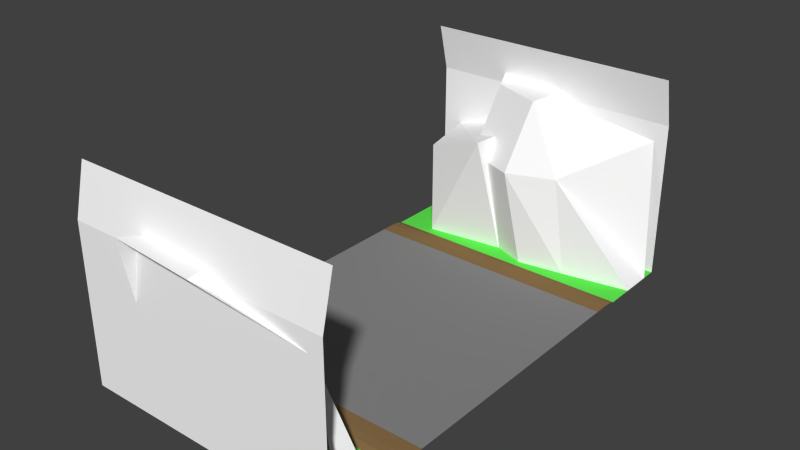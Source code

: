 # Source: straight.blend  (saved by Blender 2.79.0; exported with 4.5.12 LTS)
import bpy
from mathutils import Matrix  # noqa: F401  (used for matrix-valued properties, if any)

bpy.ops.wm.read_factory_settings(use_empty=True)
scene = bpy.context.scene
scene.name = 'Scene'

# ---- collections
col_collection_1 = bpy.data.collections.new('Collection 1'); scene.collection.children.link(col_collection_1)

# ---- materials (node trees are filled in below, after node groups)
mat_grey___eeeeee = bpy.data.materials.new('grey [#eeeeee]')
mat_grey___eeeeee.alpha_threshold = 0.0
mat_grey___eeeeee.use_transparent_shadow = False
mat_grey___eeeeee.diffuse_color = (1.0, 1.0, 1.0, 1.0)
mat_grey___eeeeee.roughness = 0.5
mat_asphalt___333333 = bpy.data.materials.new('asphalt [#333333]')
mat_asphalt___333333.alpha_threshold = 0.0
mat_asphalt___333333.use_transparent_shadow = False
mat_asphalt___333333.diffuse_color = (0.2462, 0.2462, 0.2462, 1.0)
mat_asphalt___333333.roughness = 0.5
mat_asphalt___333333.specular_intensity = 0.0
mat_brown___557755 = bpy.data.materials.new('brown [#557755]')
mat_brown___557755.alpha_threshold = 0.0
mat_brown___557755.use_transparent_shadow = False
mat_brown___557755.diffuse_color = (0.2529, 0.1569, 0.06666, 1.0)
mat_brown___557755.roughness = 0.5
mat_brown___557755.specular_intensity = 0.0
mat_green___33ee33 = bpy.data.materials.new('green [#33ee33]')
mat_green___33ee33.alpha_threshold = 0.0
mat_green___33ee33.use_transparent_shadow = False
mat_green___33ee33.diffuse_color = (0.1169, 0.8, 0.08475, 1.0)
mat_green___33ee33.roughness = 0.5

# ---- material node trees

# ---- world
world_world = bpy.data.worlds.new('World'); scene.world = world_world
world_world.color = (0.05088, 0.05088, 0.05088)
world_world.use_sun_shadow = False
world_world.sun_shadow_jitter_overblur = 0.0
world_world.cycles.sampling_method = 'NONE'
world_world.cycles.sample_map_resolution = 256

# ---- meshes
me_plane = bpy.data.meshes.new('Plane')
me_plane.from_pydata([(0.0, 0.0, 0.0), (10.0, 0.0, 0.0), (0.0, 4.99, 0.0), (10.0, 4.99, 0.0), (0.0, 5.529, 0.0), (10.0, 5.529, 0.0), (0.0, 5.839, -0.02544), (10.0, 5.839, -0.02544), (0.0, 6.087, -0.1019), (10.0, 6.087, -0.1019), (0.0, 8.966, 5.86), (10.0, 8.966, 5.86), (0.0, 8.531, 7.702), (10.0, 8.531, 7.702), (0.0, 7.152, -0.1019), (10.0, 7.152, -0.1019), (0.0, 8.96, -0.1019), (10.0, 8.96, -0.1019), (1.341, 6.443, 3.623), (3.816, 5.966, 4.525), (1.341, 6.439, -0.1019), (4.375, 6.844, -0.1019), (0.8546, 7.152, -0.1019), (4.181, 8.96, 4.525), (4.74, 8.96, -0.1019), (5.077, 5.98, 3.64), (0.7756, 8.96, 3.623), (0.289, 8.96, -0.1019), (5.635, 6.393, -0.1019), (6.878, 6.679, 3.64), (7.437, 6.679, -0.1019), (3.078, 6.738, 3.64), (3.637, 7.152, -0.1019), (2.405, 8.96, 3.888), (5.643, 9.557, 6.153), (5.32, 7.276, 6.153), (3.322, 8.035, 6.153), (2.649, 9.557, 6.401), (10.0, 8.38, -0.1019), (9.492, 8.96, 5.14)], [], [(0, 1, 3, 2), (5, 4, 2, 3), (4, 5, 7, 6), (6, 7, 9, 8), (8, 9, 15, 14), (16, 17, 11, 10), (10, 11, 13, 12), (15, 17, 16, 14), (20, 19, 18), (20, 21, 19), (20, 18, 22), (19, 21, 24, 23), (19, 23, 26, 18), (18, 26, 27, 22), (25, 28, 30, 29), (28, 25, 31, 32), (29, 30, 15), (31, 25, 35, 36), (29, 39, 34, 35), (29, 35, 25), (31, 36, 37, 33), (35, 34, 36), (37, 36, 34), (29, 15, 38, 39)])
me_plane.polygons.foreach_set('material_index', [1, 2, 2, 2, 3, 0, 0, 3, 0, 0, 0, 0, 0, 0, 0, 0, 0, 0, 0, 0, 0, 0, 0, 0])
_uv = me_plane.uv_layers.new(name='UVMap')
_uv.uv.foreach_set('vector', [-0.002992, 0.5008, 2.097, 0.5008, 2.097, 1.001, -0.002992, 1.001, -4.952, -0.487, 0.0, 0.0, 0.0, 0.0, 0.0, 0.0, 0.0, 0.0, -4.952, -0.487, -4.952, -0.487, 0.0, 0.0, 0.0, 0.0, -4.952, -0.487, -4.952, -0.487, 0.0, 0.0, 0.0, 0.0, -4.952, -0.487, -4.952, -0.487, 0.0, 0.0, 0.0, 0.0, -4.952, -0.487, -4.952, -0.487, 0.0, 0.0, 0.0, 0.0, -4.952, -0.487, -4.952, -0.487, 0.0, 0.0, -4.952, -0.487, -4.952, -0.487, 0.0, 0.0, 0.0, 0.0, 0.0, 0.0, -4.952, -0.487, 0.0, 0.0, 0.0, 0.0, -4.952, -0.487, -4.952, -0.487, 0.0, 0.0, 0.0, 0.0, 0.0, 0.0, -4.952, -0.487, -4.952, -0.487, -4.952, -0.487, -4.952, -0.487, -4.952, -0.487, -4.952, -0.487, -4.952, -0.487, -4.952, -0.487, -4.952, -0.487, -4.952, -0.487, -4.952, -0.487, -4.952, -0.487, -4.952, -0.487, -4.952, -0.487, -4.952, -0.487, -4.952, -0.487, -4.952, -0.487, -4.952, -0.487, -4.952, -0.487, -4.952, -0.487, -4.952, -0.487, -4.952, -0.487, -4.952, -0.487, -4.952, -0.487, -4.952, -0.487, -4.952, -0.487, -4.952, -0.487, -4.952, -0.487, -4.952, -0.487, -4.952, -0.487, -4.952, -0.487, -4.952, -0.487, -4.952, -0.487, -4.952, -0.487, -4.952, -0.487, -4.952, -0.487, -4.952, -0.487, -4.952, -0.487, -4.952, -0.487, -4.952, -0.487, -4.952, -0.487, -4.952, -0.487, -4.952, -0.487, -4.952, -0.487, -4.952, -0.487, -4.952, -0.487, -4.952, -0.487, -4.952, -0.487])
me_plane.materials.append(mat_grey___eeeeee)
me_plane.materials.append(mat_asphalt___333333)
me_plane.materials.append(mat_brown___557755)
me_plane.materials.append(mat_green___33ee33)
me_plane.use_remesh_preserve_volume = False
me_plane.use_remesh_preserve_attributes = False
me_plane.use_mirror_vertex_groups = False
me_plane.update()

# ---- objects
ob_plane = bpy.data.objects.new('Plane', me_plane)

# ---- transforms, parenting, visibility, modifiers, constraints
ob_plane.location = (0.0, 0.0, 0.0)
ob_plane.lineart.crease_threshold = 0.0
_m = ob_plane.modifiers.new('Mirror', 'MIRROR')
_m.use_axis = (False, True, False)

# ---- collection membership
col_collection_1.objects.link(ob_plane)

# ---- scene / render settings (as saved in the file)
scene.frame_start = 1; scene.frame_end = 250; scene.frame_set(1)
scene.render.engine = 'BLENDER_EEVEE_NEXT'
scene.render.resolution_percentage = 50
scene.render.dither_intensity = 0.0
scene.cycles.use_denoising = False
scene.cycles.samples = 10
scene.cycles.sampling_pattern = 'TABULATED_SOBOL'
scene.cycles.light_sampling_threshold = 0.0
scene.cycles.use_adaptive_sampling = False
scene.cycles.use_light_tree = False
scene.cycles.blur_glossy = 0.0
scene.cycles.pixel_filter_type = 'GAUSSIAN'
scene.cycles.sample_clamp_indirect = 0.0
scene.view_settings.view_transform = 'Standard'
bpy.context.view_layer.update()

# ---- added for rendering (the .blend has no active camera and no usable light): camera, sun
cam_auto = bpy.data.cameras.new('AutoCamera')
cam_auto.lens = 50.0
cam_auto.sensor_width = 36.0
cam_auto.clip_end = 1000.0
ob_auto_camera = bpy.data.objects.new('AutoCamera', cam_auto)
scene.collection.objects.link(ob_auto_camera)
ob_auto_camera.location = (26.2243, -25.4692, 20.7796)
ob_auto_camera.rotation_euler = (1.09748, -7.21219e-08, 0.694738)
scene.camera = ob_auto_camera
light_auto_sun = bpy.data.lights.new('AutoSun', 'SUN')
light_auto_sun.energy = 3.0
light_auto_sun.angle = 0.0523599
ob_auto_sun = bpy.data.objects.new('AutoSun', light_auto_sun)
scene.collection.objects.link(ob_auto_sun)
ob_auto_sun.rotation_euler = (0.872665, 0.174533, 0.523599)
bpy.context.view_layer.update()
